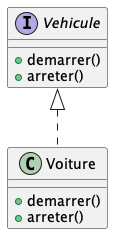

The diagram above was rendered by PlantUML. Its source (embedded in the PNG):
@startuml
interface Vehicule {
    + demarrer()
    + arreter()
}

class Voiture {
    + demarrer()
    + arreter()
}

Vehicule <|.. Voiture
@enduml